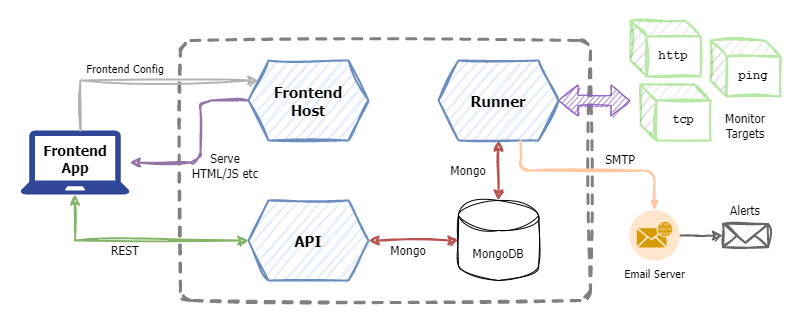

The diagram above was exported from draw.io. Its source (the exported page's mxGraphModel, read from the mxfile embedded in the PNG):
<mxGraphModel dx="472" dy="1081" grid="1" gridSize="10" guides="1" tooltips="1" connect="1" arrows="1" fold="1" page="0" pageScale="1" pageWidth="827" pageHeight="1169" background="#ffffff" math="0" shadow="0">
  <root>
    <mxCell id="0" />
    <mxCell id="1" parent="0" />
    <mxCell id="H5QgP3_3cIOVjlh4MGi_-10" value="" style="rounded=1;whiteSpace=wrap;html=1;fillColor=none;glass=0;strokeColor=#808080;arcSize=4;sketch=1;curveFitting=1;jiggle=2;strokeWidth=3;dashed=1;" parent="1" vertex="1">
      <mxGeometry x="190" y="60" width="410" height="260" as="geometry" />
    </mxCell>
    <mxCell id="14" style="edgeStyle=orthogonalEdgeStyle;html=1;exitX=0;exitY=0.5;exitDx=0;exitDy=0;sketch=1;curveFitting=1;jiggle=2;fillColor=#e1d5e7;strokeColor=#9673a6;strokeWidth=2;" parent="1" source="3" target="H5QgP3_3cIOVjlh4MGi_-8" edge="1">
      <mxGeometry relative="1" as="geometry">
        <Array as="points">
          <mxPoint x="210" y="120" />
          <mxPoint x="210" y="182" />
        </Array>
      </mxGeometry>
    </mxCell>
    <mxCell id="3" value="Frontend&lt;br style=&quot;font-size: 15px;&quot;&gt;Host" style="shape=hexagon;perimeter=hexagonPerimeter2;whiteSpace=wrap;html=1;fixedSize=1;sketch=1;curveFitting=1;jiggle=2;fillColor=#dae8fc;strokeColor=#6c8ebf;strokeWidth=2;fontFamily=Tahoma;fontSize=15;fontStyle=1" parent="1" vertex="1">
      <mxGeometry x="258" y="80" width="120" height="80" as="geometry" />
    </mxCell>
    <mxCell id="7" value="" style="edgeStyle=none;html=1;sketch=1;curveFitting=1;jiggle=2;fillColor=#f8cecc;strokeColor=#b85450;strokeWidth=2;startArrow=classic;startFill=1;" parent="1" source="4" target="6" edge="1">
      <mxGeometry relative="1" as="geometry" />
    </mxCell>
    <mxCell id="4" value="API" style="shape=hexagon;perimeter=hexagonPerimeter2;whiteSpace=wrap;html=1;fixedSize=1;sketch=1;curveFitting=1;jiggle=2;fillColor=#dae8fc;strokeColor=#6c8ebf;strokeWidth=2;fontFamily=Tahoma;fontSize=15;fontStyle=1" parent="1" vertex="1">
      <mxGeometry x="258" y="220" width="120" height="80" as="geometry" />
    </mxCell>
    <mxCell id="8" value="" style="edgeStyle=none;html=1;sketch=1;curveFitting=1;jiggle=2;fillColor=#f8cecc;strokeColor=#b85450;strokeWidth=2;startArrow=classic;startFill=1;" parent="1" source="5" target="6" edge="1">
      <mxGeometry relative="1" as="geometry" />
    </mxCell>
    <mxCell id="5" value="Runner" style="shape=hexagon;perimeter=hexagonPerimeter2;whiteSpace=wrap;html=1;fixedSize=1;sketch=1;curveFitting=1;jiggle=2;fillColor=#dae8fc;strokeColor=#6c8ebf;strokeWidth=2;fontFamily=Tahoma;fontSize=15;fontStyle=1" parent="1" vertex="1">
      <mxGeometry x="448" y="80" width="120" height="80" as="geometry" />
    </mxCell>
    <mxCell id="6" value="MongoDB" style="shape=cylinder3;whiteSpace=wrap;html=1;boundedLbl=1;backgroundOutline=1;size=15;sketch=1;curveFitting=1;jiggle=2;fontFamily=Tahoma;" parent="1" vertex="1">
      <mxGeometry x="468" y="220" width="80" height="80" as="geometry" />
    </mxCell>
    <mxCell id="H5QgP3_3cIOVjlh4MGi_-12" style="edgeStyle=orthogonalEdgeStyle;rounded=0;orthogonalLoop=1;jettySize=auto;html=1;entryX=0;entryY=0.5;entryDx=0;entryDy=0;sketch=1;curveFitting=1;jiggle=2;fillColor=#d5e8d4;strokeColor=#82b366;strokeWidth=2;startArrow=classic;startFill=1;" parent="1" source="H5QgP3_3cIOVjlh4MGi_-8" target="4" edge="1">
      <mxGeometry relative="1" as="geometry">
        <Array as="points">
          <mxPoint x="85" y="260" />
        </Array>
      </mxGeometry>
    </mxCell>
    <mxCell id="H5QgP3_3cIOVjlh4MGi_-8" value="" style="sketch=0;pointerEvents=1;shadow=0;dashed=0;html=1;strokeColor=none;fillColor=#2F4796;labelPosition=center;verticalLabelPosition=bottom;verticalAlign=top;outlineConnect=0;align=center;shape=mxgraph.office.devices.laptop;" parent="1" vertex="1">
      <mxGeometry x="30" y="150" width="109.18" height="64" as="geometry" />
    </mxCell>
    <mxCell id="9" value="" style="whiteSpace=wrap;html=1;aspect=fixed;strokeColor=none;" parent="1" vertex="1">
      <mxGeometry x="10" y="20" width="30" height="30" as="geometry" />
    </mxCell>
    <mxCell id="10" value="" style="whiteSpace=wrap;html=1;aspect=fixed;strokeColor=none;" parent="1" vertex="1">
      <mxGeometry x="780" y="313" width="30" height="30" as="geometry" />
    </mxCell>
    <mxCell id="11" value="Frontend App" style="text;html=1;strokeColor=none;fillColor=none;align=center;verticalAlign=middle;whiteSpace=wrap;rounded=0;fontFamily=Tahoma;fontSize=14;fontStyle=1" parent="1" vertex="1">
      <mxGeometry x="54.59" y="164" width="60" height="30" as="geometry" />
    </mxCell>
    <mxCell id="15" style="edgeStyle=orthogonalEdgeStyle;rounded=0;orthogonalLoop=1;jettySize=auto;html=1;sketch=1;curveFitting=1;jiggle=2;fillColor=#f5f5f5;strokeColor=#B3B3B3;strokeWidth=2;" parent="1" target="3" edge="1">
      <mxGeometry relative="1" as="geometry">
        <Array as="points">
          <mxPoint x="90" y="100" />
        </Array>
        <mxPoint x="90" y="150" as="sourcePoint" />
        <mxPoint x="140" y="70" as="targetPoint" />
      </mxGeometry>
    </mxCell>
    <mxCell id="17" value="http" style="shape=cube;whiteSpace=wrap;html=1;boundedLbl=1;backgroundOutline=1;darkOpacity=0.05;darkOpacity2=0.1;sketch=1;strokeWidth=2;curveFitting=1;jiggle=2;size=16;strokeColor=#B7E8A5;fontFamily=Courier New;fontStyle=1" parent="1" vertex="1">
      <mxGeometry x="640" y="40" width="70" height="56" as="geometry" />
    </mxCell>
    <mxCell id="19" value="ping" style="shape=cube;whiteSpace=wrap;html=1;boundedLbl=1;backgroundOutline=1;darkOpacity=0.05;darkOpacity2=0.1;sketch=1;strokeWidth=2;curveFitting=1;jiggle=2;size=16;strokeColor=#B7E8A5;fontFamily=Courier New;fontStyle=1" parent="1" vertex="1">
      <mxGeometry x="720" y="60" width="70" height="56" as="geometry" />
    </mxCell>
    <mxCell id="21" value="" style="shape=flexArrow;endArrow=classic;html=1;sketch=1;strokeWidth=1;fillColor=#9479BD;strokeColor=#9161C2;startArrow=block;" parent="1" source="5" edge="1">
      <mxGeometry width="50" height="50" relative="1" as="geometry">
        <mxPoint x="420" y="250" as="sourcePoint" />
        <mxPoint x="640" y="120" as="targetPoint" />
      </mxGeometry>
    </mxCell>
    <mxCell id="22" value="Frontend Config" style="text;html=1;strokeColor=none;fillColor=none;align=center;verticalAlign=middle;whiteSpace=wrap;rounded=0;fontFamily=Tahoma;fontSize=11;" parent="1" vertex="1">
      <mxGeometry x="70" y="80" width="130" height="16" as="geometry" />
    </mxCell>
    <mxCell id="23" value="tcp" style="shape=cube;whiteSpace=wrap;html=1;boundedLbl=1;backgroundOutline=1;darkOpacity=0.05;darkOpacity2=0.1;sketch=1;strokeWidth=2;curveFitting=1;jiggle=2;size=16;strokeColor=#B7E8A5;fontFamily=Courier New;fontStyle=1" parent="1" vertex="1">
      <mxGeometry x="650" y="104" width="70" height="56" as="geometry" />
    </mxCell>
    <mxCell id="24" value="Monitor&lt;br&gt;Targets" style="text;html=1;strokeColor=none;fillColor=none;align=center;verticalAlign=middle;whiteSpace=wrap;rounded=0;fontFamily=Tahoma;" parent="1" vertex="1">
      <mxGeometry x="725" y="130" width="60" height="30" as="geometry" />
    </mxCell>
    <mxCell id="25" value="REST" style="text;html=1;strokeColor=none;fillColor=none;align=center;verticalAlign=middle;whiteSpace=wrap;rounded=0;fontFamily=Tahoma;" parent="1" vertex="1">
      <mxGeometry x="105" y="260" width="60" height="20" as="geometry" />
    </mxCell>
    <mxCell id="28" value="Serve HTML/JS etc" style="text;html=1;strokeColor=none;fillColor=none;align=center;verticalAlign=middle;whiteSpace=wrap;rounded=0;fontFamily=Tahoma;" parent="1" vertex="1">
      <mxGeometry x="195" y="170" width="80" height="30" as="geometry" />
    </mxCell>
    <mxCell id="29" value="Mongo" style="text;html=1;strokeColor=none;fillColor=none;align=center;verticalAlign=middle;whiteSpace=wrap;rounded=0;fontFamily=Tahoma;" parent="1" vertex="1">
      <mxGeometry x="448" y="180" width="60" height="20" as="geometry" />
    </mxCell>
    <mxCell id="30" value="Mongo" style="text;html=1;strokeColor=none;fillColor=none;align=center;verticalAlign=middle;whiteSpace=wrap;rounded=0;fontFamily=Tahoma;" parent="1" vertex="1">
      <mxGeometry x="388" y="260" width="60" height="20" as="geometry" />
    </mxCell>
    <mxCell id="33" style="edgeStyle=orthogonalEdgeStyle;sketch=1;html=1;strokeColor=#FFC89E;strokeWidth=2;fontFamily=Tahoma;fontSize=11;startArrow=openThin;startFill=0;endArrow=none;endFill=0;fillColor=#ffe6cc;exitX=0.5;exitY=0;exitDx=0;exitDy=0;exitPerimeter=0;" parent="1" source="35" edge="1">
      <mxGeometry relative="1" as="geometry">
        <mxPoint x="530" y="160" as="targetPoint" />
        <mxPoint x="740" y="180" as="sourcePoint" />
        <Array as="points">
          <mxPoint x="664" y="190" />
          <mxPoint x="530" y="190" />
        </Array>
      </mxGeometry>
    </mxCell>
    <mxCell id="34" value="SMTP" style="text;html=1;strokeColor=none;fillColor=none;align=center;verticalAlign=middle;whiteSpace=wrap;rounded=0;fontFamily=Tahoma;" parent="1" vertex="1">
      <mxGeometry x="600" y="169" width="60" height="20" as="geometry" />
    </mxCell>
    <mxCell id="39" value="" style="edgeStyle=orthogonalEdgeStyle;sketch=1;html=1;strokeColor=#666666;strokeWidth=2;fontFamily=Tahoma;fontSize=11;startArrow=none;startFill=0;endArrow=classic;endFill=1;fillColor=#f5f5f5;" parent="1" source="35" target="38" edge="1">
      <mxGeometry relative="1" as="geometry" />
    </mxCell>
    <mxCell id="35" value="Email Server" style="fillColor=#ffe6cc;verticalLabelPosition=bottom;sketch=0;html=1;strokeColor=#d79b00;verticalAlign=top;align=center;points=[[0.145,0.145,0],[0.5,0,0],[0.855,0.145,0],[1,0.5,0],[0.855,0.855,0],[0.5,1,0],[0.145,0.855,0],[0,0.5,0]];pointerEvents=1;shape=mxgraph.cisco_safe.compositeIcon;bgIcon=ellipse;resIcon=mxgraph.cisco_safe.capability.email_encryption;dashed=1;strokeWidth=2;fontFamily=Tahoma;fontSize=11;" parent="1" vertex="1">
      <mxGeometry x="639" y="230" width="50" height="50" as="geometry" />
    </mxCell>
    <mxCell id="38" value="" style="html=1;verticalLabelPosition=bottom;align=center;labelBackgroundColor=#ffffff;verticalAlign=top;strokeWidth=2;strokeColor=#666666;shadow=0;dashed=0;shape=mxgraph.ios7.icons.mail;fontFamily=Tahoma;fontSize=11;sketch=1;curveFitting=1;jiggle=2;fillColor=#f5f5f5;fontColor=#333333;" parent="1" vertex="1">
      <mxGeometry x="732.5" y="243.38" width="45" height="23.25" as="geometry" />
    </mxCell>
    <mxCell id="40" value="Alerts" style="text;html=1;strokeColor=none;fillColor=none;align=center;verticalAlign=middle;whiteSpace=wrap;rounded=0;fontFamily=Tahoma;" parent="1" vertex="1">
      <mxGeometry x="725" y="220" width="60" height="20" as="geometry" />
    </mxCell>
  </root>
</mxGraphModel>